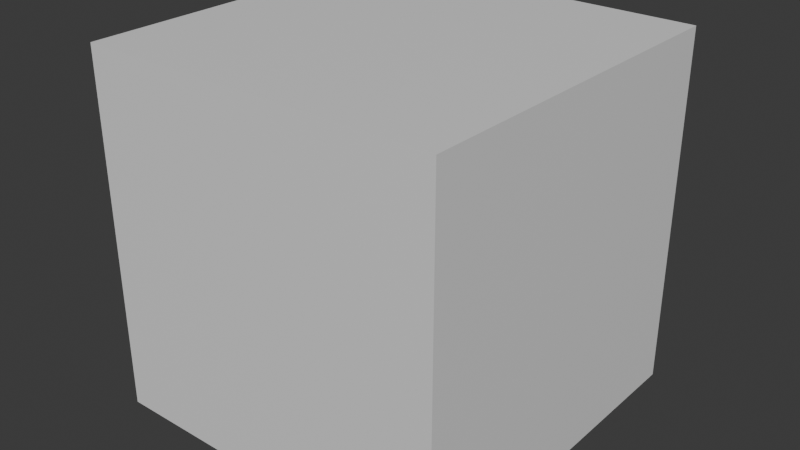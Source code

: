 # Source: model.blend  (saved by Blender 5.1.30; exported with 4.5.12 LTS)
import bpy
from mathutils import Matrix  # noqa: F401  (used for matrix-valued properties, if any)

bpy.ops.wm.read_factory_settings(use_empty=True)
scene = bpy.context.scene
scene.name = 'Scene'

# ---- collections
col_collection = bpy.data.collections.new('Collection'); scene.collection.children.link(col_collection)

# ---- materials (node trees are filled in below, after node groups)
mat_museiq_blue = bpy.data.materials.new('MuseIQ Blue')
mat_museiq_blue.diffuse_color = (0.02, 0.42, 0.85, 1.0)

# ---- material node trees
mat_museiq_blue.use_nodes = True; mat_museiq_blue.node_tree.nodes.clear()
_N = mat_museiq_blue.node_tree.nodes; _L = mat_museiq_blue.node_tree.links
n0 = _N.new('ShaderNodeBsdfPrincipled'); n0.name = 'Principled BSDF'; n0.location = (-200, 100)
n1 = _N.new('ShaderNodeOutputMaterial'); n1.name = 'Material Output'; n1.location = (200, 100)
_L.new(n0.outputs[0], n1.inputs[0])
n1.is_active_output = True

# ---- world
world_world = bpy.data.worlds.new('World'); scene.world = world_world
world_world.use_nodes = True; world_world.node_tree.nodes.clear()
_N = world_world.node_tree.nodes; _L = world_world.node_tree.links
n0 = _N.new('ShaderNodeOutputWorld'); n0.name = 'World Output'; n0.location = (200, 100)
n1 = _N.new('ShaderNodeBackground'); n1.name = 'Background'; n1.location = (-200, 100)
n1.inputs[0].default_value = (0.05088, 0.05088, 0.05088, 1.0)
_L.new(n1.outputs[0], n0.inputs[0])
n0.is_active_output = True
world_world.color = (0.05088, 0.05088, 0.05088)
world_world.sun_shadow_jitter_overblur = 0.0

# ---- meshes
me_cube_001 = bpy.data.meshes.new('Cube.001')
me_cube_001.from_pydata([(-0.8, -0.8, -0.8), (-0.8, -0.8, 0.8), (-0.8, 0.8, -0.8), (-0.8, 0.8, 0.8), (0.8, -0.8, -0.8), (0.8, -0.8, 0.8), (0.8, 0.8, -0.8), (0.8, 0.8, 0.8)], [], [(0, 1, 3, 2), (2, 3, 7, 6), (6, 7, 5, 4), (4, 5, 1, 0), (2, 6, 4, 0), (7, 3, 1, 5)])
_uv = me_cube_001.uv_layers.new(name='UVMap')
_uv.uv.foreach_set('vector', [0.375, 0.0, 0.625, 0.0, 0.625, 0.25, 0.375, 0.25, 0.375, 0.25, 0.625, 0.25, 0.625, 0.5, 0.375, 0.5, 0.375, 0.5, 0.625, 0.5, 0.625, 0.75, 0.375, 0.75, 0.375, 0.75, 0.625, 0.75, 0.625, 1.0, 0.375, 1.0, 0.125, 0.5, 0.375, 0.5, 0.375, 0.75, 0.125, 0.75, 0.625, 0.5, 0.875, 0.5, 0.875, 0.75, 0.625, 0.75])
me_cube_001.materials.append(mat_museiq_blue)
me_cube_001.update()

# ---- objects
ob_muse3d_smoke_cube = bpy.data.objects.new('Muse3D Smoke Cube', me_cube_001)

# ---- transforms, parenting, visibility, modifiers, constraints
ob_muse3d_smoke_cube.location = (0.0, 0.0, 0.0)

# ---- collection membership
col_collection.objects.link(ob_muse3d_smoke_cube)

# ---- scene / render settings (as saved in the file)
scene.frame_start = 1; scene.frame_end = 250; scene.frame_set(1)
scene.render.engine = 'BLENDER_EEVEE_NEXT'
scene.render.bake_bias = 0.0
scene.render.bake_samples = 0
scene.cycles.sampling_pattern = 'TABULATED_SOBOL'
scene.eevee.use_volume_custom_range = False
bpy.context.view_layer.update()

# ---- added for rendering (the .blend has no active camera and no usable light): camera, sun
cam_auto = bpy.data.cameras.new('AutoCamera')
cam_auto.lens = 50.0
cam_auto.sensor_width = 36.0
cam_auto.clip_end = 1000.0
ob_auto_camera = bpy.data.objects.new('AutoCamera', cam_auto)
scene.collection.objects.link(ob_auto_camera)
ob_auto_camera.location = (2.56406, -3.07687, 2.05125)
ob_auto_camera.rotation_euler = (1.09748, -7.21219e-08, 0.694738)
scene.camera = ob_auto_camera
light_auto_sun = bpy.data.lights.new('AutoSun', 'SUN')
light_auto_sun.energy = 3.0
light_auto_sun.angle = 0.0523599
ob_auto_sun = bpy.data.objects.new('AutoSun', light_auto_sun)
scene.collection.objects.link(ob_auto_sun)
ob_auto_sun.rotation_euler = (0.872665, 0.174533, 0.523599)
bpy.context.view_layer.update()
